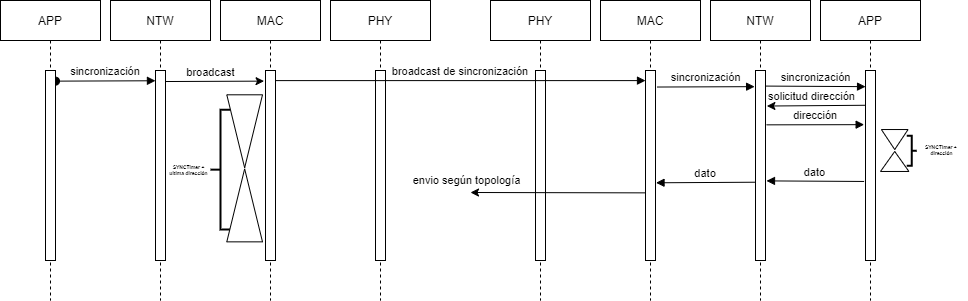

The diagram above was exported from draw.io. Its source (the exported page's mxGraphModel, read from the mxfile embedded in the PNG):
<mxGraphModel dx="1995" dy="720" grid="1" gridSize="10" guides="1" tooltips="1" connect="1" arrows="1" fold="1" page="1" pageScale="1" pageWidth="850" pageHeight="1100" math="0" shadow="0">
  <root>
    <mxCell id="0" />
    <mxCell id="1" parent="0" />
    <mxCell id="GFM9BU7nPuedFV0woJAz-39" value="PHY" style="shape=umlLifeline;perimeter=lifelinePerimeter;container=1;collapsible=0;recursiveResize=0;rounded=0;shadow=0;strokeWidth=1;" vertex="1" parent="1">
      <mxGeometry x="460" y="110" width="100" height="300" as="geometry" />
    </mxCell>
    <mxCell id="GFM9BU7nPuedFV0woJAz-40" value="" style="points=[];perimeter=orthogonalPerimeter;rounded=0;shadow=0;strokeWidth=1;" vertex="1" parent="GFM9BU7nPuedFV0woJAz-39">
      <mxGeometry x="45" y="70" width="10" height="190" as="geometry" />
    </mxCell>
    <mxCell id="GFM9BU7nPuedFV0woJAz-41" value="PHY" style="shape=umlLifeline;perimeter=lifelinePerimeter;container=1;collapsible=0;recursiveResize=0;rounded=0;shadow=0;strokeWidth=1;" vertex="1" parent="1">
      <mxGeometry x="300" y="110" width="100" height="300" as="geometry" />
    </mxCell>
    <mxCell id="GFM9BU7nPuedFV0woJAz-42" value="" style="points=[];perimeter=orthogonalPerimeter;rounded=0;shadow=0;strokeWidth=1;" vertex="1" parent="GFM9BU7nPuedFV0woJAz-41">
      <mxGeometry x="45" y="70" width="10" height="190" as="geometry" />
    </mxCell>
    <mxCell id="GFM9BU7nPuedFV0woJAz-43" value="MAC" style="shape=umlLifeline;perimeter=lifelinePerimeter;container=1;collapsible=0;recursiveResize=0;rounded=0;shadow=0;strokeWidth=1;" vertex="1" parent="1">
      <mxGeometry x="570" y="110" width="100" height="300" as="geometry" />
    </mxCell>
    <mxCell id="GFM9BU7nPuedFV0woJAz-44" value="" style="points=[];perimeter=orthogonalPerimeter;rounded=0;shadow=0;strokeWidth=1;" vertex="1" parent="GFM9BU7nPuedFV0woJAz-43">
      <mxGeometry x="45" y="70" width="10" height="190" as="geometry" />
    </mxCell>
    <mxCell id="GFM9BU7nPuedFV0woJAz-45" value="broadcast de sincronización" style="verticalAlign=bottom;endArrow=block;shadow=0;strokeWidth=1;exitX=0.5;exitY=0.267;exitDx=0;exitDy=0;exitPerimeter=0;" edge="1" parent="1" source="GFM9BU7nPuedFV0woJAz-46" target="GFM9BU7nPuedFV0woJAz-44">
      <mxGeometry x="0.0115" relative="1" as="geometry">
        <mxPoint x="430" y="190" as="sourcePoint" />
        <mxPoint as="offset" />
      </mxGeometry>
    </mxCell>
    <mxCell id="GFM9BU7nPuedFV0woJAz-46" value="MAC" style="shape=umlLifeline;perimeter=lifelinePerimeter;container=1;collapsible=0;recursiveResize=0;rounded=0;shadow=0;strokeWidth=1;" vertex="1" parent="1">
      <mxGeometry x="190" y="110" width="100" height="300" as="geometry" />
    </mxCell>
    <mxCell id="GFM9BU7nPuedFV0woJAz-47" value="" style="points=[];perimeter=orthogonalPerimeter;rounded=0;shadow=0;strokeWidth=1;" vertex="1" parent="GFM9BU7nPuedFV0woJAz-46">
      <mxGeometry x="45" y="70" width="10" height="190" as="geometry" />
    </mxCell>
    <mxCell id="GFM9BU7nPuedFV0woJAz-48" value="NTW" style="shape=umlLifeline;perimeter=lifelinePerimeter;container=1;collapsible=0;recursiveResize=0;rounded=0;shadow=0;strokeWidth=1;" vertex="1" parent="1">
      <mxGeometry x="80" y="110" width="100" height="300" as="geometry" />
    </mxCell>
    <mxCell id="GFM9BU7nPuedFV0woJAz-49" value="" style="points=[];perimeter=orthogonalPerimeter;rounded=0;shadow=0;strokeWidth=1;" vertex="1" parent="GFM9BU7nPuedFV0woJAz-48">
      <mxGeometry x="45" y="70" width="10" height="190" as="geometry" />
    </mxCell>
    <mxCell id="GFM9BU7nPuedFV0woJAz-50" value="sincronización" style="verticalAlign=bottom;startArrow=oval;endArrow=block;startSize=8;shadow=0;strokeWidth=1;exitX=1;exitY=0.056;exitDx=0;exitDy=0;exitPerimeter=0;entryX=-0.006;entryY=0.054;entryDx=0;entryDy=0;entryPerimeter=0;" edge="1" parent="1" source="GFM9BU7nPuedFV0woJAz-78" target="GFM9BU7nPuedFV0woJAz-49">
      <mxGeometry relative="1" as="geometry">
        <mxPoint x="130" y="190" as="sourcePoint" />
        <mxPoint x="120" y="190" as="targetPoint" />
      </mxGeometry>
    </mxCell>
    <mxCell id="GFM9BU7nPuedFV0woJAz-51" value="NTW" style="shape=umlLifeline;perimeter=lifelinePerimeter;container=1;collapsible=0;recursiveResize=0;rounded=0;shadow=0;strokeWidth=1;" vertex="1" parent="1">
      <mxGeometry x="680" y="110" width="100" height="300" as="geometry" />
    </mxCell>
    <mxCell id="GFM9BU7nPuedFV0woJAz-52" value="" style="points=[];perimeter=orthogonalPerimeter;rounded=0;shadow=0;strokeWidth=1;" vertex="1" parent="GFM9BU7nPuedFV0woJAz-51">
      <mxGeometry x="45" y="70" width="10" height="190" as="geometry" />
    </mxCell>
    <mxCell id="GFM9BU7nPuedFV0woJAz-53" value="sincronización" style="verticalAlign=bottom;endArrow=block;shadow=0;strokeWidth=1;exitX=1.148;exitY=0.087;exitDx=0;exitDy=0;exitPerimeter=0;entryX=-0.09;entryY=0.085;entryDx=0;entryDy=0;entryPerimeter=0;" edge="1" parent="1" source="GFM9BU7nPuedFV0woJAz-44" target="GFM9BU7nPuedFV0woJAz-52">
      <mxGeometry x="0.0115" relative="1" as="geometry">
        <mxPoint x="625" y="228" as="sourcePoint" />
        <mxPoint x="725" y="228" as="targetPoint" />
        <mxPoint as="offset" />
        <Array as="points" />
      </mxGeometry>
    </mxCell>
    <mxCell id="GFM9BU7nPuedFV0woJAz-56" value="" style="endArrow=classic;html=1;exitX=-0.02;exitY=0.183;exitDx=0;exitDy=0;exitPerimeter=0;entryX=1.14;entryY=0.187;entryDx=0;entryDy=0;entryPerimeter=0;" edge="1" parent="1" source="GFM9BU7nPuedFV0woJAz-80" target="GFM9BU7nPuedFV0woJAz-52">
      <mxGeometry width="50" height="50" relative="1" as="geometry">
        <mxPoint x="610" y="260" as="sourcePoint" />
        <mxPoint x="740" y="209" as="targetPoint" />
      </mxGeometry>
    </mxCell>
    <mxCell id="GFM9BU7nPuedFV0woJAz-57" value="solicitud dirección" style="edgeLabel;html=1;align=center;verticalAlign=bottom;resizable=0;points=[];labelBackgroundColor=none;" vertex="1" connectable="0" parent="GFM9BU7nPuedFV0woJAz-56">
      <mxGeometry x="-0.3183" relative="1" as="geometry">
        <mxPoint x="-21" y="-1" as="offset" />
      </mxGeometry>
    </mxCell>
    <mxCell id="GFM9BU7nPuedFV0woJAz-58" value="" style="endArrow=classic;html=1;exitX=0.1;exitY=0.644;exitDx=0;exitDy=0;exitPerimeter=0;" edge="1" parent="1">
      <mxGeometry width="50" height="50" relative="1" as="geometry">
        <mxPoint x="615.0000000000005" y="302.36" as="sourcePoint" />
        <mxPoint x="440" y="302" as="targetPoint" />
      </mxGeometry>
    </mxCell>
    <mxCell id="GFM9BU7nPuedFV0woJAz-59" value="envio según topología" style="edgeLabel;html=1;align=center;verticalAlign=bottom;resizable=0;points=[];labelBackgroundColor=none;" vertex="1" connectable="0" parent="GFM9BU7nPuedFV0woJAz-58">
      <mxGeometry x="-0.0385" relative="1" as="geometry">
        <mxPoint x="-95" y="-4" as="offset" />
      </mxGeometry>
    </mxCell>
    <mxCell id="GFM9BU7nPuedFV0woJAz-73" value="" style="strokeWidth=2;html=1;shape=mxgraph.flowchart.annotation_2;align=left;labelPosition=right;pointerEvents=1;labelBackgroundColor=none;" vertex="1" parent="1">
      <mxGeometry x="180" y="219.3" width="20" height="119.7" as="geometry" />
    </mxCell>
    <mxCell id="GFM9BU7nPuedFV0woJAz-74" value="SYNCTimer +&lt;br&gt;ultima dirección" style="text;html=1;align=center;verticalAlign=middle;resizable=0;points=[];autosize=1;strokeColor=none;fillColor=none;fontSize=5;fontStyle=1" vertex="1" parent="1">
      <mxGeometry x="133" y="269.15000000000003" width="50" height="20" as="geometry" />
    </mxCell>
    <mxCell id="GFM9BU7nPuedFV0woJAz-76" value="SYNCTimer +&amp;nbsp;&lt;br&gt;dirección" style="text;html=1;align=center;verticalAlign=middle;resizable=0;points=[];autosize=1;strokeColor=none;fillColor=none;fontSize=5;fontStyle=1" vertex="1" parent="1">
      <mxGeometry x="886.22" y="249.30000000000004" width="50" height="20" as="geometry" />
    </mxCell>
    <mxCell id="GFM9BU7nPuedFV0woJAz-77" value="APP" style="shape=umlLifeline;perimeter=lifelinePerimeter;container=1;collapsible=0;recursiveResize=0;rounded=0;shadow=0;strokeWidth=1;" vertex="1" parent="1">
      <mxGeometry x="-30" y="110" width="100" height="300" as="geometry" />
    </mxCell>
    <mxCell id="GFM9BU7nPuedFV0woJAz-78" value="" style="points=[];perimeter=orthogonalPerimeter;rounded=0;shadow=0;strokeWidth=1;" vertex="1" parent="GFM9BU7nPuedFV0woJAz-77">
      <mxGeometry x="45" y="70" width="10" height="190" as="geometry" />
    </mxCell>
    <mxCell id="GFM9BU7nPuedFV0woJAz-79" value="APP" style="shape=umlLifeline;perimeter=lifelinePerimeter;container=1;collapsible=0;recursiveResize=0;rounded=0;shadow=0;strokeWidth=1;" vertex="1" parent="1">
      <mxGeometry x="790" y="110" width="100" height="300" as="geometry" />
    </mxCell>
    <mxCell id="GFM9BU7nPuedFV0woJAz-80" value="" style="points=[];perimeter=orthogonalPerimeter;rounded=0;shadow=0;strokeWidth=1;" vertex="1" parent="GFM9BU7nPuedFV0woJAz-79">
      <mxGeometry x="45" y="70" width="10" height="190" as="geometry" />
    </mxCell>
    <mxCell id="GFM9BU7nPuedFV0woJAz-81" value="" style="endArrow=classic;html=1;exitX=1.05;exitY=0.058;exitDx=0;exitDy=0;exitPerimeter=0;entryX=-0.144;entryY=0.056;entryDx=0;entryDy=0;entryPerimeter=0;" edge="1" parent="1" source="GFM9BU7nPuedFV0woJAz-49" target="GFM9BU7nPuedFV0woJAz-47">
      <mxGeometry width="50" height="50" relative="1" as="geometry">
        <mxPoint x="270" y="140" as="sourcePoint" />
        <mxPoint x="320" y="90" as="targetPoint" />
      </mxGeometry>
    </mxCell>
    <mxCell id="GFM9BU7nPuedFV0woJAz-82" value="broadcast" style="edgeLabel;html=1;align=center;verticalAlign=bottom;resizable=0;points=[];" vertex="1" connectable="0" parent="GFM9BU7nPuedFV0woJAz-81">
      <mxGeometry x="-0.0766" y="-1" relative="1" as="geometry">
        <mxPoint x="-1" y="-2" as="offset" />
      </mxGeometry>
    </mxCell>
    <mxCell id="GFM9BU7nPuedFV0woJAz-83" value="sincronización" style="verticalAlign=bottom;endArrow=block;shadow=0;strokeWidth=1;exitX=1.052;exitY=0.082;exitDx=0;exitDy=0;exitPerimeter=0;entryX=0.005;entryY=0.085;entryDx=0;entryDy=0;entryPerimeter=0;" edge="1" parent="1" source="GFM9BU7nPuedFV0woJAz-52" target="GFM9BU7nPuedFV0woJAz-80">
      <mxGeometry x="0.0115" relative="1" as="geometry">
        <mxPoint x="730.0000000000005" y="219.67999999999998" as="sourcePoint" />
        <mxPoint x="827.6199999999999" y="219.29999999999998" as="targetPoint" />
        <mxPoint as="offset" />
        <Array as="points" />
      </mxGeometry>
    </mxCell>
    <mxCell id="GFM9BU7nPuedFV0woJAz-84" value="dirección" style="verticalAlign=bottom;endArrow=block;shadow=0;strokeWidth=1;exitX=1.1;exitY=0.286;exitDx=0;exitDy=0;exitPerimeter=0;entryX=-0.135;entryY=0.285;entryDx=0;entryDy=0;entryPerimeter=0;" edge="1" parent="1" source="GFM9BU7nPuedFV0woJAz-52" target="GFM9BU7nPuedFV0woJAz-80">
      <mxGeometry x="0.0115" relative="1" as="geometry">
        <mxPoint x="682.3800000000005" y="238.67999999999998" as="sourcePoint" />
        <mxPoint x="779.9999999999999" y="238.29999999999998" as="targetPoint" />
        <mxPoint as="offset" />
        <Array as="points" />
      </mxGeometry>
    </mxCell>
    <mxCell id="GFM9BU7nPuedFV0woJAz-86" value="" style="group" vertex="1" connectable="0" parent="1">
      <mxGeometry x="850.0050000000001" y="239.035" width="36.21499999999992" height="41.93000000000001" as="geometry" />
    </mxCell>
    <mxCell id="GFM9BU7nPuedFV0woJAz-75" value="" style="strokeWidth=2;html=1;shape=mxgraph.flowchart.annotation_2;align=left;labelPosition=right;pointerEvents=1;labelBackgroundColor=none;fontSize=5;rotation=-180;" vertex="1" parent="GFM9BU7nPuedFV0woJAz-86">
      <mxGeometry x="26.214999999999918" y="6.225000000000023" width="10" height="30" as="geometry" />
    </mxCell>
    <mxCell id="GFM9BU7nPuedFV0woJAz-85" value="" style="group" vertex="1" connectable="0" parent="GFM9BU7nPuedFV0woJAz-86">
      <mxGeometry width="28.42999999999995" height="41.93000000000001" as="geometry" />
    </mxCell>
    <mxCell id="GFM9BU7nPuedFV0woJAz-60" value="" style="triangle;whiteSpace=wrap;html=1;rotation=90;" vertex="1" parent="GFM9BU7nPuedFV0woJAz-85">
      <mxGeometry x="4.214999999999918" y="-3.3349999999999795" width="20" height="26.67" as="geometry" />
    </mxCell>
    <mxCell id="GFM9BU7nPuedFV0woJAz-61" value="" style="triangle;whiteSpace=wrap;html=1;rotation=-90;" vertex="1" parent="GFM9BU7nPuedFV0woJAz-85">
      <mxGeometry x="4.214999999999918" y="17.715000000000032" width="20" height="28.43" as="geometry" />
    </mxCell>
    <mxCell id="GFM9BU7nPuedFV0woJAz-88" value="dato" style="verticalAlign=bottom;endArrow=block;shadow=0;strokeWidth=1;exitX=-0.138;exitY=0.584;exitDx=0;exitDy=0;exitPerimeter=0;entryX=1.1;entryY=0.581;entryDx=0;entryDy=0;entryPerimeter=0;" edge="1" parent="1" source="GFM9BU7nPuedFV0woJAz-80" target="GFM9BU7nPuedFV0woJAz-52">
      <mxGeometry x="0.0115" relative="1" as="geometry">
        <mxPoint x="656.4800000000005" y="300.38" as="sourcePoint" />
        <mxPoint x="754.0999999999999" y="300" as="targetPoint" />
        <mxPoint as="offset" />
        <Array as="points" />
      </mxGeometry>
    </mxCell>
    <mxCell id="GFM9BU7nPuedFV0woJAz-91" value="dato" style="verticalAlign=bottom;endArrow=block;shadow=0;strokeWidth=1;exitX=0.006;exitY=0.588;exitDx=0;exitDy=0;exitPerimeter=0;entryX=1.052;entryY=0.591;entryDx=0;entryDy=0;entryPerimeter=0;" edge="1" parent="1" source="GFM9BU7nPuedFV0woJAz-52" target="GFM9BU7nPuedFV0woJAz-44">
      <mxGeometry x="0.0115" relative="1" as="geometry">
        <mxPoint x="777.6199999999999" y="320.57000000000016" as="sourcePoint" />
        <mxPoint x="680" y="320" as="targetPoint" />
        <mxPoint as="offset" />
        <Array as="points" />
      </mxGeometry>
    </mxCell>
    <mxCell id="GFM9BU7nPuedFV0woJAz-93" value="" style="triangle;whiteSpace=wrap;html=1;verticalAlign=bottom;rotation=90;" vertex="1" parent="1">
      <mxGeometry x="177.65" y="222.95" width="73" height="35.7" as="geometry" />
    </mxCell>
    <mxCell id="GFM9BU7nPuedFV0woJAz-95" value="" style="triangle;whiteSpace=wrap;html=1;verticalAlign=bottom;rotation=-90;" vertex="1" parent="1">
      <mxGeometry x="177.65" y="297" width="73" height="35.7" as="geometry" />
    </mxCell>
  </root>
</mxGraphModel>